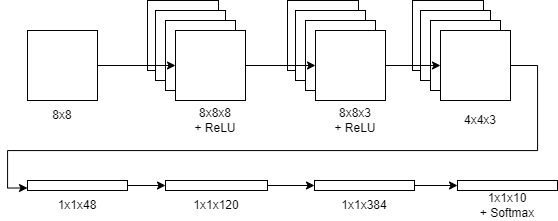

The diagram above was exported from draw.io. Its source (the exported page's mxGraphModel, read from the mxfile embedded in the PNG):
<mxGraphModel dx="591" dy="603" grid="1" gridSize="10" guides="1" tooltips="1" connect="1" arrows="1" fold="1" page="1" pageScale="1" pageWidth="850" pageHeight="1100" math="0" shadow="0">
  <root>
    <mxCell id="0" />
    <mxCell id="1" parent="0" />
    <mxCell id="ZpBFtvU0VcbSw4pbz2gT-2" value="8x8" style="text;html=1;align=center;verticalAlign=middle;whiteSpace=wrap;rounded=0;" vertex="1" parent="1">
      <mxGeometry x="45" y="210" width="60" height="30" as="geometry" />
    </mxCell>
    <mxCell id="ZpBFtvU0VcbSw4pbz2gT-4" value="8x8x8&lt;div&gt;+ ReLU&lt;/div&gt;" style="text;html=1;align=center;verticalAlign=middle;whiteSpace=wrap;rounded=0;" vertex="1" parent="1">
      <mxGeometry x="198" y="210" width="60" height="40" as="geometry" />
    </mxCell>
    <mxCell id="ZpBFtvU0VcbSw4pbz2gT-6" value="" style="whiteSpace=wrap;html=1;aspect=fixed;" vertex="1" parent="1">
      <mxGeometry x="160" y="110" width="71" height="70" as="geometry" />
    </mxCell>
    <mxCell id="ZpBFtvU0VcbSw4pbz2gT-8" value="" style="whiteSpace=wrap;html=1;aspect=fixed;" vertex="1" parent="1">
      <mxGeometry x="168" y="120" width="70" height="70" as="geometry" />
    </mxCell>
    <mxCell id="ZpBFtvU0VcbSw4pbz2gT-9" value="" style="whiteSpace=wrap;html=1;aspect=fixed;" vertex="1" parent="1">
      <mxGeometry x="178" y="130" width="70" height="70" as="geometry" />
    </mxCell>
    <mxCell id="ZpBFtvU0VcbSw4pbz2gT-10" value="" style="whiteSpace=wrap;html=1;aspect=fixed;" vertex="1" parent="1">
      <mxGeometry x="188" y="140" width="70" height="70" as="geometry" />
    </mxCell>
    <mxCell id="ZpBFtvU0VcbSw4pbz2gT-13" style="edgeStyle=orthogonalEdgeStyle;rounded=0;orthogonalLoop=1;jettySize=auto;html=1;entryX=0;entryY=0.5;entryDx=0;entryDy=0;" edge="1" parent="1" source="ZpBFtvU0VcbSw4pbz2gT-1" target="ZpBFtvU0VcbSw4pbz2gT-10">
      <mxGeometry relative="1" as="geometry" />
    </mxCell>
    <mxCell id="ZpBFtvU0VcbSw4pbz2gT-1" value="" style="whiteSpace=wrap;html=1;aspect=fixed;" vertex="1" parent="1">
      <mxGeometry x="40" y="140" width="70" height="70" as="geometry" />
    </mxCell>
    <mxCell id="ZpBFtvU0VcbSw4pbz2gT-14" value="8x8x3&lt;div&gt;+ ReLU&lt;/div&gt;" style="text;html=1;align=center;verticalAlign=middle;whiteSpace=wrap;rounded=0;" vertex="1" parent="1">
      <mxGeometry x="338" y="210" width="60" height="40" as="geometry" />
    </mxCell>
    <mxCell id="ZpBFtvU0VcbSw4pbz2gT-15" value="" style="whiteSpace=wrap;html=1;aspect=fixed;" vertex="1" parent="1">
      <mxGeometry x="300" y="110" width="71" height="70" as="geometry" />
    </mxCell>
    <mxCell id="ZpBFtvU0VcbSw4pbz2gT-16" value="" style="whiteSpace=wrap;html=1;aspect=fixed;" vertex="1" parent="1">
      <mxGeometry x="308" y="120" width="70" height="70" as="geometry" />
    </mxCell>
    <mxCell id="ZpBFtvU0VcbSw4pbz2gT-17" value="" style="whiteSpace=wrap;html=1;aspect=fixed;" vertex="1" parent="1">
      <mxGeometry x="318" y="130" width="70" height="70" as="geometry" />
    </mxCell>
    <mxCell id="ZpBFtvU0VcbSw4pbz2gT-37" value="" style="edgeStyle=orthogonalEdgeStyle;rounded=0;orthogonalLoop=1;jettySize=auto;html=1;" edge="1" parent="1" source="ZpBFtvU0VcbSw4pbz2gT-18" target="ZpBFtvU0VcbSw4pbz2gT-23">
      <mxGeometry relative="1" as="geometry" />
    </mxCell>
    <mxCell id="ZpBFtvU0VcbSw4pbz2gT-18" value="" style="whiteSpace=wrap;html=1;aspect=fixed;" vertex="1" parent="1">
      <mxGeometry x="328" y="140" width="70" height="70" as="geometry" />
    </mxCell>
    <mxCell id="ZpBFtvU0VcbSw4pbz2gT-19" value="4x4x3" style="text;html=1;align=center;verticalAlign=middle;whiteSpace=wrap;rounded=0;" vertex="1" parent="1">
      <mxGeometry x="463" y="210" width="60" height="40" as="geometry" />
    </mxCell>
    <mxCell id="ZpBFtvU0VcbSw4pbz2gT-20" value="" style="whiteSpace=wrap;html=1;aspect=fixed;" vertex="1" parent="1">
      <mxGeometry x="425" y="110" width="71" height="70" as="geometry" />
    </mxCell>
    <mxCell id="ZpBFtvU0VcbSw4pbz2gT-21" value="" style="whiteSpace=wrap;html=1;aspect=fixed;" vertex="1" parent="1">
      <mxGeometry x="433" y="120" width="70" height="70" as="geometry" />
    </mxCell>
    <mxCell id="ZpBFtvU0VcbSw4pbz2gT-22" value="" style="whiteSpace=wrap;html=1;aspect=fixed;" vertex="1" parent="1">
      <mxGeometry x="443" y="130" width="70" height="70" as="geometry" />
    </mxCell>
    <mxCell id="ZpBFtvU0VcbSw4pbz2gT-34" style="edgeStyle=orthogonalEdgeStyle;rounded=0;orthogonalLoop=1;jettySize=auto;html=1;entryX=0;entryY=0.75;entryDx=0;entryDy=0;exitX=1;exitY=0.5;exitDx=0;exitDy=0;" edge="1" parent="1" source="ZpBFtvU0VcbSw4pbz2gT-23" target="ZpBFtvU0VcbSw4pbz2gT-24">
      <mxGeometry relative="1" as="geometry">
        <Array as="points">
          <mxPoint x="550" y="175" />
          <mxPoint x="550" y="260" />
          <mxPoint x="20" y="260" />
          <mxPoint x="20" y="298" />
        </Array>
      </mxGeometry>
    </mxCell>
    <mxCell id="ZpBFtvU0VcbSw4pbz2gT-23" value="" style="whiteSpace=wrap;html=1;aspect=fixed;" vertex="1" parent="1">
      <mxGeometry x="453" y="140" width="70" height="70" as="geometry" />
    </mxCell>
    <mxCell id="ZpBFtvU0VcbSw4pbz2gT-39" style="edgeStyle=orthogonalEdgeStyle;rounded=0;orthogonalLoop=1;jettySize=auto;html=1;entryX=0;entryY=0.5;entryDx=0;entryDy=0;" edge="1" parent="1" source="ZpBFtvU0VcbSw4pbz2gT-24" target="ZpBFtvU0VcbSw4pbz2gT-26">
      <mxGeometry relative="1" as="geometry" />
    </mxCell>
    <mxCell id="ZpBFtvU0VcbSw4pbz2gT-24" value="" style="rounded=0;whiteSpace=wrap;html=1;" vertex="1" parent="1">
      <mxGeometry x="40" y="290" width="100" height="10" as="geometry" />
    </mxCell>
    <mxCell id="ZpBFtvU0VcbSw4pbz2gT-25" value="1x1x48" style="text;html=1;align=center;verticalAlign=middle;whiteSpace=wrap;rounded=0;" vertex="1" parent="1">
      <mxGeometry x="60" y="300" width="60" height="30" as="geometry" />
    </mxCell>
    <mxCell id="ZpBFtvU0VcbSw4pbz2gT-40" style="edgeStyle=orthogonalEdgeStyle;rounded=0;orthogonalLoop=1;jettySize=auto;html=1;exitX=1;exitY=0.5;exitDx=0;exitDy=0;entryX=0;entryY=0.5;entryDx=0;entryDy=0;" edge="1" parent="1" source="ZpBFtvU0VcbSw4pbz2gT-26" target="ZpBFtvU0VcbSw4pbz2gT-28">
      <mxGeometry relative="1" as="geometry" />
    </mxCell>
    <mxCell id="ZpBFtvU0VcbSw4pbz2gT-26" value="" style="rounded=0;whiteSpace=wrap;html=1;" vertex="1" parent="1">
      <mxGeometry x="178" y="290" width="102" height="10" as="geometry" />
    </mxCell>
    <mxCell id="ZpBFtvU0VcbSw4pbz2gT-27" value="1x1x120" style="text;html=1;align=center;verticalAlign=middle;whiteSpace=wrap;rounded=0;" vertex="1" parent="1">
      <mxGeometry x="199" y="300" width="60" height="30" as="geometry" />
    </mxCell>
    <mxCell id="ZpBFtvU0VcbSw4pbz2gT-41" style="edgeStyle=orthogonalEdgeStyle;rounded=0;orthogonalLoop=1;jettySize=auto;html=1;entryX=0;entryY=0.5;entryDx=0;entryDy=0;" edge="1" parent="1" source="ZpBFtvU0VcbSw4pbz2gT-28" target="ZpBFtvU0VcbSw4pbz2gT-30">
      <mxGeometry relative="1" as="geometry" />
    </mxCell>
    <mxCell id="ZpBFtvU0VcbSw4pbz2gT-28" value="" style="rounded=0;whiteSpace=wrap;html=1;" vertex="1" parent="1">
      <mxGeometry x="327" y="290" width="100" height="10" as="geometry" />
    </mxCell>
    <mxCell id="ZpBFtvU0VcbSw4pbz2gT-29" value="1x1x384" style="text;html=1;align=center;verticalAlign=middle;whiteSpace=wrap;rounded=0;" vertex="1" parent="1">
      <mxGeometry x="347" y="300" width="60" height="30" as="geometry" />
    </mxCell>
    <mxCell id="ZpBFtvU0VcbSw4pbz2gT-30" value="" style="rounded=0;whiteSpace=wrap;html=1;" vertex="1" parent="1">
      <mxGeometry x="470" y="290" width="100" height="10" as="geometry" />
    </mxCell>
    <mxCell id="ZpBFtvU0VcbSw4pbz2gT-31" value="1x1x10&lt;div&gt;+ Softmax&lt;/div&gt;" style="text;html=1;align=center;verticalAlign=middle;whiteSpace=wrap;rounded=0;" vertex="1" parent="1">
      <mxGeometry x="490" y="300" width="60" height="30" as="geometry" />
    </mxCell>
    <mxCell id="ZpBFtvU0VcbSw4pbz2gT-36" style="edgeStyle=orthogonalEdgeStyle;rounded=0;orthogonalLoop=1;jettySize=auto;html=1;entryX=0;entryY=0.5;entryDx=0;entryDy=0;" edge="1" parent="1" source="ZpBFtvU0VcbSw4pbz2gT-10" target="ZpBFtvU0VcbSw4pbz2gT-18">
      <mxGeometry relative="1" as="geometry" />
    </mxCell>
    <mxCell id="ZpBFtvU0VcbSw4pbz2gT-38" style="edgeStyle=orthogonalEdgeStyle;rounded=0;orthogonalLoop=1;jettySize=auto;html=1;entryX=0;entryY=0.5;entryDx=0;entryDy=0;" edge="1" parent="1" source="ZpBFtvU0VcbSw4pbz2gT-18" target="ZpBFtvU0VcbSw4pbz2gT-23">
      <mxGeometry relative="1" as="geometry" />
    </mxCell>
  </root>
</mxGraphModel>